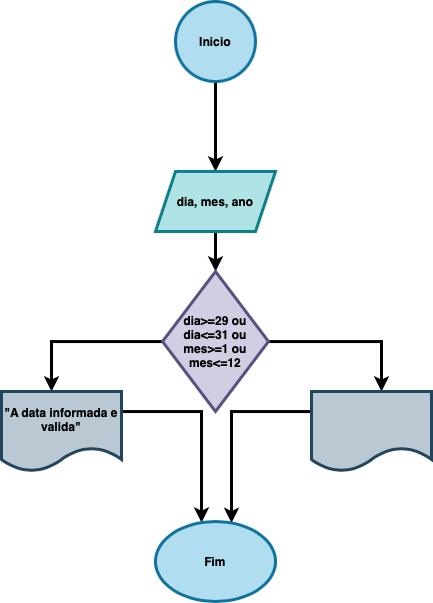

The diagram above was exported from draw.io. Its source (the exported page's mxGraphModel, read from the mxfile embedded in the PNG):
<mxGraphModel dx="1122" dy="627" grid="1" gridSize="10" guides="1" tooltips="1" connect="1" arrows="1" fold="1" page="1" pageScale="1" pageWidth="827" pageHeight="1169" math="0" shadow="0">
  <root>
    <mxCell id="0" />
    <mxCell id="1" parent="0" />
    <mxCell id="UA4tysM6XPqgmEKZK5AF-1" value="" style="edgeStyle=orthogonalEdgeStyle;rounded=0;orthogonalLoop=1;jettySize=auto;html=1;strokeWidth=3;fontStyle=1" edge="1" parent="1" source="UA4tysM6XPqgmEKZK5AF-2" target="UA4tysM6XPqgmEKZK5AF-4">
      <mxGeometry relative="1" as="geometry" />
    </mxCell>
    <mxCell id="UA4tysM6XPqgmEKZK5AF-2" value="Inicio" style="ellipse;whiteSpace=wrap;html=1;aspect=fixed;strokeWidth=3;fontStyle=1;fillColor=#b1ddf0;strokeColor=#10739e;" vertex="1" parent="1">
      <mxGeometry x="374" y="10" width="80" height="80" as="geometry" />
    </mxCell>
    <mxCell id="UA4tysM6XPqgmEKZK5AF-3" value="" style="edgeStyle=orthogonalEdgeStyle;rounded=0;orthogonalLoop=1;jettySize=auto;html=1;strokeWidth=3;fontStyle=1" edge="1" parent="1" source="UA4tysM6XPqgmEKZK5AF-4" target="UA4tysM6XPqgmEKZK5AF-7">
      <mxGeometry relative="1" as="geometry" />
    </mxCell>
    <mxCell id="UA4tysM6XPqgmEKZK5AF-4" value="dia, mes, ano" style="shape=parallelogram;perimeter=parallelogramPerimeter;whiteSpace=wrap;html=1;fixedSize=1;strokeWidth=3;fontStyle=1;fillColor=#b0e3e6;strokeColor=#0e8088;" vertex="1" parent="1">
      <mxGeometry x="354" y="180" width="120" height="60" as="geometry" />
    </mxCell>
    <mxCell id="UA4tysM6XPqgmEKZK5AF-5" value="" style="edgeStyle=orthogonalEdgeStyle;rounded=0;orthogonalLoop=1;jettySize=auto;html=1;strokeWidth=3;fontStyle=1" edge="1" parent="1" source="UA4tysM6XPqgmEKZK5AF-7" target="UA4tysM6XPqgmEKZK5AF-9">
      <mxGeometry relative="1" as="geometry">
        <Array as="points">
          <mxPoint x="250" y="350" />
        </Array>
      </mxGeometry>
    </mxCell>
    <mxCell id="UA4tysM6XPqgmEKZK5AF-6" value="" style="edgeStyle=orthogonalEdgeStyle;rounded=0;orthogonalLoop=1;jettySize=auto;html=1;strokeWidth=3;fontStyle=1" edge="1" parent="1" source="UA4tysM6XPqgmEKZK5AF-7" target="UA4tysM6XPqgmEKZK5AF-11">
      <mxGeometry relative="1" as="geometry">
        <Array as="points">
          <mxPoint x="580" y="350" />
        </Array>
      </mxGeometry>
    </mxCell>
    <mxCell id="UA4tysM6XPqgmEKZK5AF-7" value="dia&amp;gt;=29 ou dia&amp;lt;=31 ou mes&amp;gt;=1 ou mes&amp;lt;=12" style="rhombus;whiteSpace=wrap;html=1;strokeWidth=3;fontStyle=1;fillColor=#d0cee2;strokeColor=#56517e;" vertex="1" parent="1">
      <mxGeometry x="361" y="280" width="106" height="140" as="geometry" />
    </mxCell>
    <mxCell id="UA4tysM6XPqgmEKZK5AF-8" value="" style="edgeStyle=orthogonalEdgeStyle;rounded=0;orthogonalLoop=1;jettySize=auto;html=1;strokeWidth=3;fontStyle=1" edge="1" parent="1" source="UA4tysM6XPqgmEKZK5AF-9" target="UA4tysM6XPqgmEKZK5AF-12">
      <mxGeometry relative="1" as="geometry">
        <Array as="points">
          <mxPoint x="400" y="420" />
        </Array>
      </mxGeometry>
    </mxCell>
    <mxCell id="UA4tysM6XPqgmEKZK5AF-9" value="&quot;A data informada e valida&quot;" style="shape=document;whiteSpace=wrap;html=1;boundedLbl=1;strokeWidth=3;fontStyle=1;fillColor=#bac8d3;strokeColor=#23445d;" vertex="1" parent="1">
      <mxGeometry x="200" y="400" width="120" height="80" as="geometry" />
    </mxCell>
    <mxCell id="UA4tysM6XPqgmEKZK5AF-10" value="" style="edgeStyle=orthogonalEdgeStyle;rounded=0;orthogonalLoop=1;jettySize=auto;html=1;strokeWidth=3;fontStyle=1" edge="1" parent="1" source="UA4tysM6XPqgmEKZK5AF-11" target="UA4tysM6XPqgmEKZK5AF-12">
      <mxGeometry relative="1" as="geometry">
        <Array as="points">
          <mxPoint x="430" y="420" />
        </Array>
      </mxGeometry>
    </mxCell>
    <mxCell id="UA4tysM6XPqgmEKZK5AF-11" value="" style="shape=document;whiteSpace=wrap;html=1;boundedLbl=1;strokeWidth=3;fontStyle=1;fillColor=#bac8d3;strokeColor=#23445d;" vertex="1" parent="1">
      <mxGeometry x="510" y="400" width="120" height="80" as="geometry" />
    </mxCell>
    <mxCell id="UA4tysM6XPqgmEKZK5AF-12" value="Fim" style="ellipse;whiteSpace=wrap;html=1;strokeWidth=3;fontStyle=1;fillColor=#b1ddf0;strokeColor=#10739e;" vertex="1" parent="1">
      <mxGeometry x="354" y="530" width="120" height="80" as="geometry" />
    </mxCell>
  </root>
</mxGraphModel>